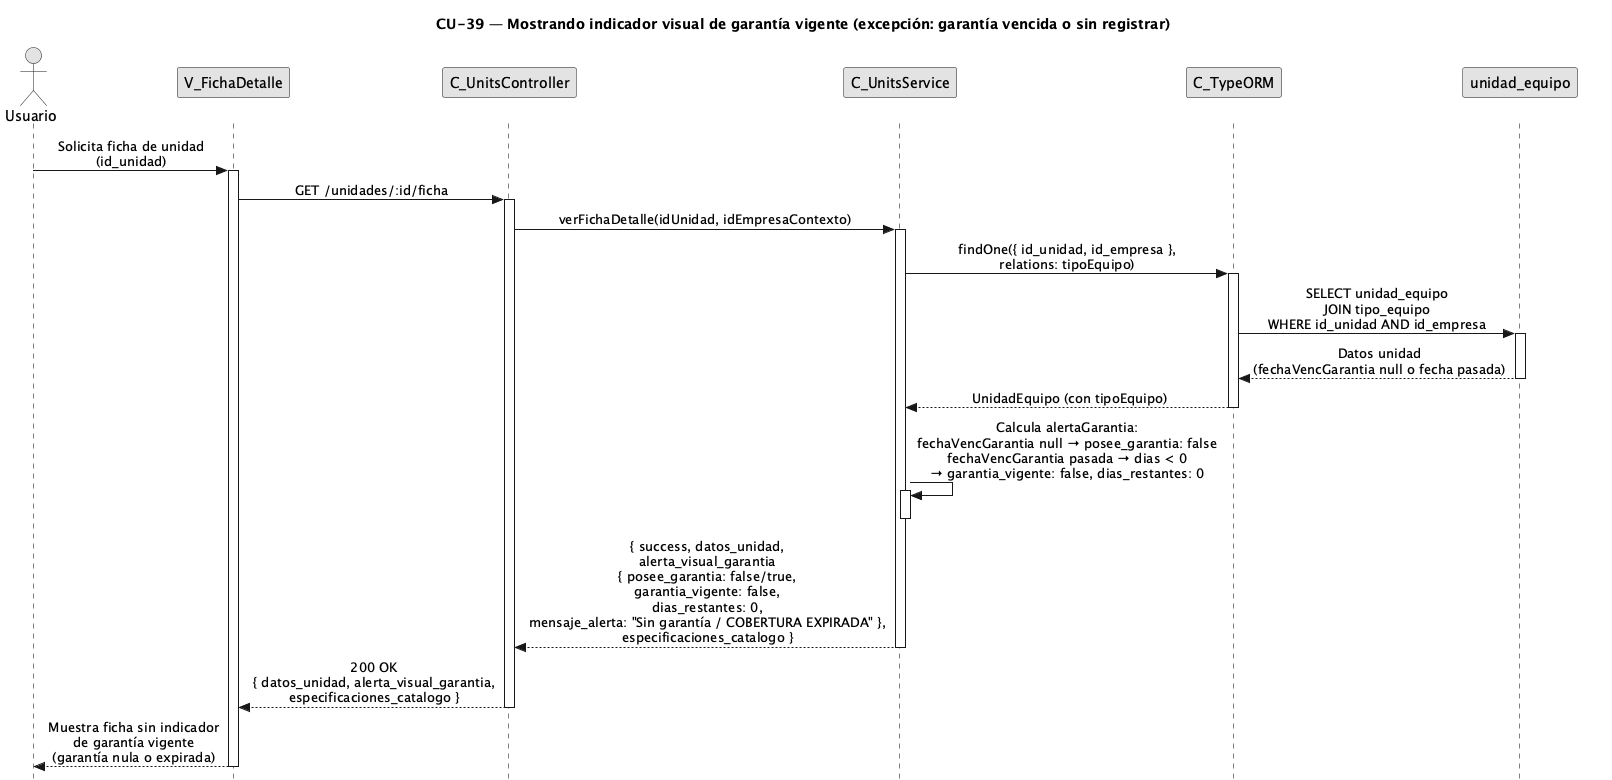

The diagram above was rendered by PlantUML. Its source (embedded in the PNG):
@startuml CU39-exc-garantia-vencida
title CU-39 — Mostrando indicador visual de garantía vigente (excepción: garantía vencida o sin registrar)

skinparam style strictuml
skinparam monochrome true
skinparam shadowing false
skinparam sequenceMessageAlign center
<style>
sequenceDiagram {
  participant {
    margin 25
  }
  actor {
    margin 20
  }
}
</style>
skinparam sequence {
  MessageAlign center
  LifeLineBorderColor black
}
hide footbox

actor "Usuario" as user
participant "V_FichaDetalle" as view
participant "C_UnitsController" as ctrl
participant "C_UnitsService" as svc
participant "C_TypeORM" as orm
participant "unidad_equipo" as uent

user -> view : Solicita ficha de unidad\n(id_unidad)
activate view

view -> ctrl : GET /unidades/:id/ficha
activate ctrl

ctrl -> svc : verFichaDetalle(idUnidad, idEmpresaContexto)
activate svc

svc -> orm : findOne({ id_unidad, id_empresa },\nrelations: tipoEquipo)
activate orm

orm -> uent : SELECT unidad_equipo\nJOIN tipo_equipo\nWHERE id_unidad AND id_empresa
activate uent
uent --> orm : Datos unidad\n(fechaVencGarantia null o fecha pasada)
deactivate uent

orm --> svc : UnidadEquipo (con tipoEquipo)
deactivate orm

svc -> svc : Calcula alertaGarantia:\nfechaVencGarantia null → posee_garantia: false\nfechaVencGarantia pasada → dias < 0\n→ garantia_vigente: false, dias_restantes: 0
activate svc
deactivate svc

svc --> ctrl : { success, datos_unidad,\nalerta_visual_garantia\n{ posee_garantia: false/true,\ngarantia_vigente: false,\ndias_restantes: 0,\nmensaje_alerta: "Sin garantía / COBERTURA EXPIRADA" },\nespecificaciones_catalogo }
deactivate svc

ctrl --> view : 200 OK\n{ datos_unidad, alerta_visual_garantia,\nespecificaciones_catalogo }
deactivate ctrl

view --> user : Muestra ficha sin indicador\nde garantía vigente\n(garantía nula o expirada)
deactivate view

@enduml